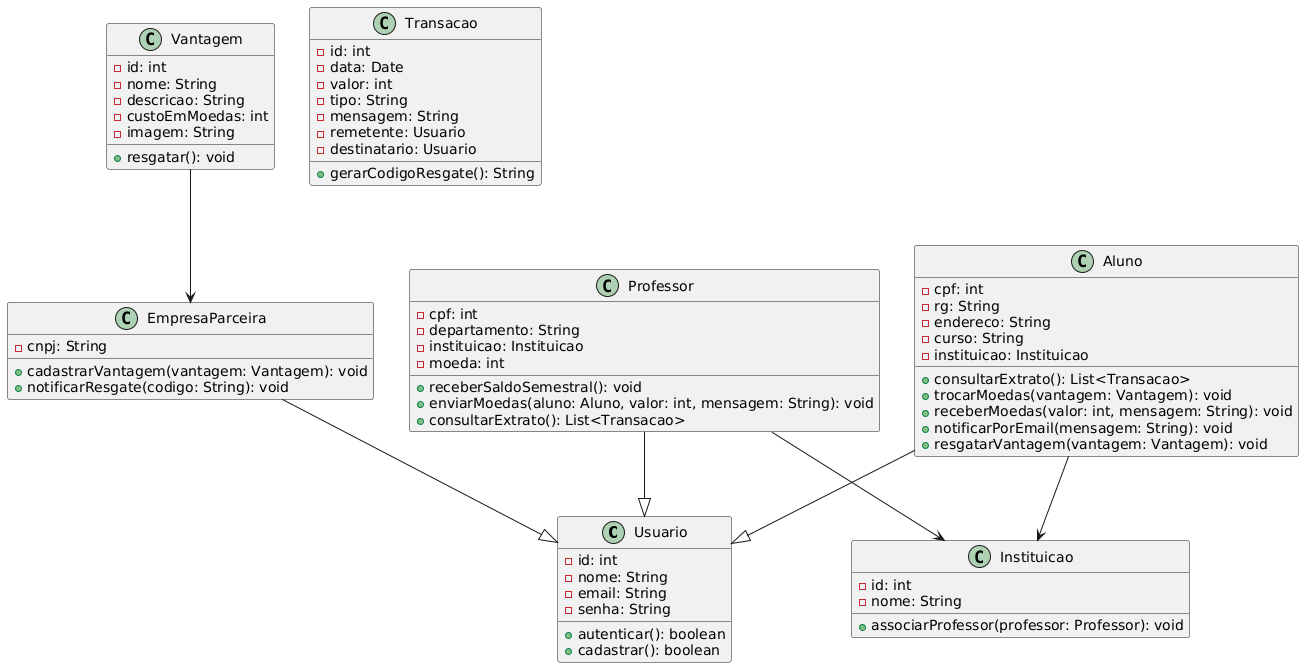

The diagram above was rendered by PlantUML. Its source (embedded in the PNG):
@startuml
class Usuario {
    - id: int
    - nome: String
    - email: String
    - senha: String
    + autenticar(): boolean
    + cadastrar(): boolean
}

class Aluno {
    - cpf: int
    - rg: String
    - endereco: String
    - curso: String
    - instituicao: Instituicao
    + consultarExtrato(): List<Transacao>
    + trocarMoedas(vantagem: Vantagem): void
    + receberMoedas(valor: int, mensagem: String): void
    + notificarPorEmail(mensagem: String): void
    + resgatarVantagem(vantagem: Vantagem): void
}

class Professor {
    - cpf: int
    - departamento: String
    - instituicao: Instituicao
    - moeda: int
    + receberSaldoSemestral(): void
    + enviarMoedas(aluno: Aluno, valor: int, mensagem: String): void
    + consultarExtrato(): List<Transacao>
}

class EmpresaParceira {
    - cnpj: String
    + cadastrarVantagem(vantagem: Vantagem): void
    + notificarResgate(codigo: String): void
}

class Instituicao {
    - id: int
    - nome: String
    + associarProfessor(professor: Professor): void
}

class Vantagem {
    - id: int
    - nome: String
    - descricao: String
    - custoEmMoedas: int
    - imagem: String
    + resgatar(): void
}

class Transacao {
    - id: int
    - data: Date
    - valor: int
    - tipo: String
    - mensagem: String
    - remetente: Usuario
    - destinatario: Usuario
    + gerarCodigoResgate(): String
}

Aluno --|> Usuario
Professor --|> Usuario
EmpresaParceira --|> Usuario

Aluno --> Instituicao
Professor --> Instituicao

Vantagem --> EmpresaParceira
@enduml